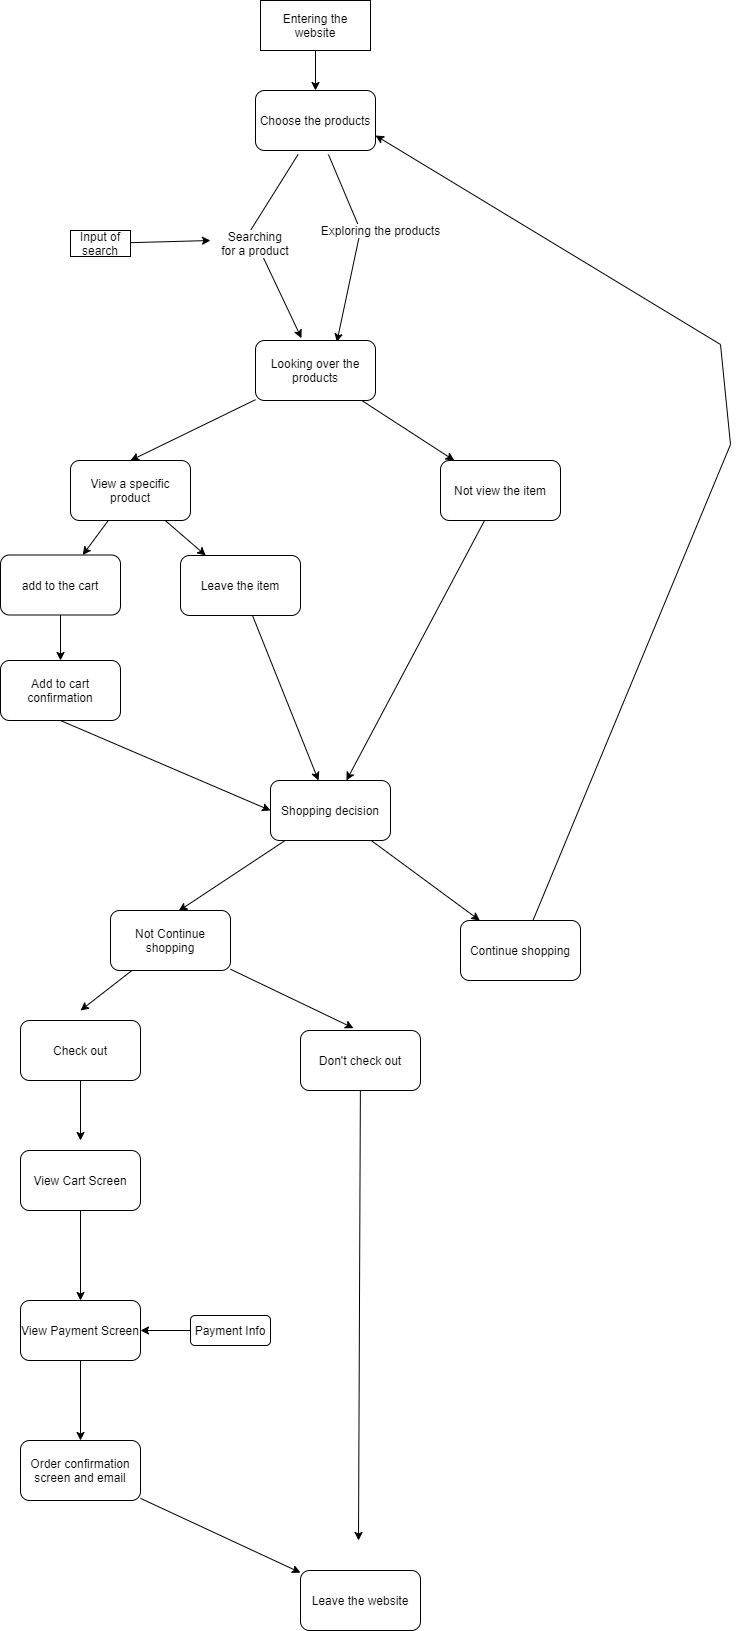

The diagram above was exported from draw.io. Its source (the exported page's mxGraphModel, read from the mxfile embedded in the PNG):
<mxGraphModel dx="991" dy="777" grid="1" gridSize="10" guides="1" tooltips="1" connect="1" arrows="1" fold="1" page="1" pageScale="1" pageWidth="827" pageHeight="1169" math="0" shadow="0">
  <root>
    <mxCell id="0" />
    <mxCell id="1" parent="0" />
    <mxCell id="5" value="&lt;span style=&quot;font-size: 12px&quot;&gt;Searching &lt;br&gt;for&amp;nbsp;a product&amp;nbsp;&lt;/span&gt;" style="edgeStyle=none;rounded=0;orthogonalLoop=1;jettySize=auto;html=1;entryX=0.383;entryY=-0.038;entryDx=0;entryDy=0;entryPerimeter=0;" edge="1" parent="1" target="9">
      <mxGeometry relative="1" as="geometry">
        <mxPoint x="307.5757575757573" y="154" as="sourcePoint" />
        <mxPoint x="210" y="294" as="targetPoint" />
        <Array as="points">
          <mxPoint x="260" y="230" />
        </Array>
      </mxGeometry>
    </mxCell>
    <mxCell id="6" value="&lt;span style=&quot;font-size: 12px&quot;&gt;Exploring the products&lt;/span&gt;" style="edgeStyle=none;rounded=0;orthogonalLoop=1;jettySize=auto;html=1;entryX=0.678;entryY=0.025;entryDx=0;entryDy=0;entryPerimeter=0;" edge="1" parent="1" target="9">
      <mxGeometry x="-0.1603" y="20" relative="1" as="geometry">
        <mxPoint x="337.9310344827584" y="154" as="sourcePoint" />
        <mxPoint x="410" y="290" as="targetPoint" />
        <Array as="points">
          <mxPoint x="370" y="230" />
        </Array>
        <mxPoint y="-4" as="offset" />
      </mxGeometry>
    </mxCell>
    <mxCell id="24" style="edgeStyle=none;rounded=0;orthogonalLoop=1;jettySize=auto;html=1;exitX=0.5;exitY=1;exitDx=0;exitDy=0;entryX=0.5;entryY=0;entryDx=0;entryDy=0;" edge="1" parent="1" source="2" target="23">
      <mxGeometry relative="1" as="geometry" />
    </mxCell>
    <mxCell id="2" value="Entering the website" style="rounded=0;whiteSpace=wrap;html=1;" vertex="1" parent="1">
      <mxGeometry x="270" width="110" height="50" as="geometry" />
    </mxCell>
    <mxCell id="8" value="" style="edgeStyle=none;rounded=0;orthogonalLoop=1;jettySize=auto;html=1;" edge="1" parent="1" source="7">
      <mxGeometry relative="1" as="geometry">
        <mxPoint x="220" y="240" as="targetPoint" />
      </mxGeometry>
    </mxCell>
    <mxCell id="7" value="Input of search" style="rounded=0;whiteSpace=wrap;html=1;" vertex="1" parent="1">
      <mxGeometry x="80" y="230" width="60" height="26" as="geometry" />
    </mxCell>
    <mxCell id="pO0Wft79femRM-nz8Ixj-40" style="edgeStyle=none;rounded=0;orthogonalLoop=1;jettySize=auto;html=1;entryX=0.5;entryY=0;entryDx=0;entryDy=0;" edge="1" parent="1" source="9" target="12">
      <mxGeometry relative="1" as="geometry" />
    </mxCell>
    <mxCell id="pO0Wft79femRM-nz8Ixj-42" style="edgeStyle=none;rounded=0;orthogonalLoop=1;jettySize=auto;html=1;" edge="1" parent="1" source="9" target="pO0Wft79femRM-nz8Ixj-41">
      <mxGeometry relative="1" as="geometry" />
    </mxCell>
    <mxCell id="9" value="Looking over the products" style="rounded=1;whiteSpace=wrap;html=1;" vertex="1" parent="1">
      <mxGeometry x="265" y="340" width="120" height="60" as="geometry" />
    </mxCell>
    <mxCell id="20" style="edgeStyle=none;rounded=0;orthogonalLoop=1;jettySize=auto;html=1;" edge="1" parent="1" source="12" target="13">
      <mxGeometry relative="1" as="geometry" />
    </mxCell>
    <mxCell id="pO0Wft79femRM-nz8Ixj-47" style="edgeStyle=none;rounded=0;orthogonalLoop=1;jettySize=auto;html=1;" edge="1" parent="1" source="12" target="pO0Wft79femRM-nz8Ixj-46">
      <mxGeometry relative="1" as="geometry" />
    </mxCell>
    <mxCell id="12" value="View a specific product" style="rounded=1;whiteSpace=wrap;html=1;" vertex="1" parent="1">
      <mxGeometry x="80" y="460" width="120" height="60" as="geometry" />
    </mxCell>
    <mxCell id="21" style="edgeStyle=none;rounded=0;orthogonalLoop=1;jettySize=auto;html=1;exitX=0.5;exitY=1;exitDx=0;exitDy=0;" edge="1" parent="1" source="13" target="18">
      <mxGeometry relative="1" as="geometry" />
    </mxCell>
    <mxCell id="13" value="add to the cart" style="rounded=1;whiteSpace=wrap;html=1;" vertex="1" parent="1">
      <mxGeometry x="10" y="554.5" width="120" height="60" as="geometry" />
    </mxCell>
    <mxCell id="15" style="edgeStyle=none;rounded=0;orthogonalLoop=1;jettySize=auto;html=1;entryX=1;entryY=0.75;entryDx=0;entryDy=0;" edge="1" parent="1" source="14" target="23">
      <mxGeometry relative="1" as="geometry">
        <mxPoint x="430" y="214" as="targetPoint" />
        <Array as="points">
          <mxPoint x="740" y="444" />
          <mxPoint x="730" y="344" />
        </Array>
      </mxGeometry>
    </mxCell>
    <mxCell id="14" value="Continue shopping" style="rounded=1;whiteSpace=wrap;html=1;" vertex="1" parent="1">
      <mxGeometry x="470" y="920" width="120" height="60" as="geometry" />
    </mxCell>
    <mxCell id="27" style="edgeStyle=none;rounded=0;orthogonalLoop=1;jettySize=auto;html=1;" edge="1" parent="1" source="17">
      <mxGeometry relative="1" as="geometry">
        <mxPoint x="90" y="1010" as="targetPoint" />
      </mxGeometry>
    </mxCell>
    <mxCell id="28" style="edgeStyle=none;rounded=0;orthogonalLoop=1;jettySize=auto;html=1;entryX=0.442;entryY=-0.039;entryDx=0;entryDy=0;entryPerimeter=0;" edge="1" parent="1" source="17" target="30">
      <mxGeometry relative="1" as="geometry">
        <mxPoint x="230" y="1010" as="targetPoint" />
      </mxGeometry>
    </mxCell>
    <mxCell id="17" value="Not Continue shopping" style="rounded=1;whiteSpace=wrap;html=1;" vertex="1" parent="1">
      <mxGeometry x="120" y="910" width="120" height="60" as="geometry" />
    </mxCell>
    <mxCell id="22" style="edgeStyle=none;rounded=0;orthogonalLoop=1;jettySize=auto;html=1;exitX=0.5;exitY=1;exitDx=0;exitDy=0;entryX=0;entryY=0.5;entryDx=0;entryDy=0;" edge="1" parent="1" source="18" target="pO0Wft79femRM-nz8Ixj-50">
      <mxGeometry relative="1" as="geometry" />
    </mxCell>
    <mxCell id="18" value="Add to cart confirmation" style="rounded=1;whiteSpace=wrap;html=1;" vertex="1" parent="1">
      <mxGeometry x="10" y="660" width="120" height="60" as="geometry" />
    </mxCell>
    <mxCell id="23" value="Choose the products" style="rounded=1;whiteSpace=wrap;html=1;" vertex="1" parent="1">
      <mxGeometry x="265" y="90" width="120" height="60" as="geometry" />
    </mxCell>
    <mxCell id="pO0Wft79femRM-nz8Ixj-30" style="edgeStyle=none;rounded=0;orthogonalLoop=1;jettySize=auto;html=1;" edge="1" parent="1" source="29">
      <mxGeometry relative="1" as="geometry">
        <mxPoint x="90" y="1140" as="targetPoint" />
      </mxGeometry>
    </mxCell>
    <mxCell id="29" value="Check out" style="rounded=1;whiteSpace=wrap;html=1;" vertex="1" parent="1">
      <mxGeometry x="30" y="1020" width="120" height="60" as="geometry" />
    </mxCell>
    <mxCell id="pO0Wft79femRM-nz8Ixj-45" style="edgeStyle=none;rounded=0;orthogonalLoop=1;jettySize=auto;html=1;" edge="1" parent="1" source="30">
      <mxGeometry relative="1" as="geometry">
        <mxPoint x="368" y="1540" as="targetPoint" />
      </mxGeometry>
    </mxCell>
    <mxCell id="30" value="Don't check out" style="rounded=1;whiteSpace=wrap;html=1;" vertex="1" parent="1">
      <mxGeometry x="310" y="1030" width="120" height="60" as="geometry" />
    </mxCell>
    <mxCell id="pO0Wft79femRM-nz8Ixj-32" style="edgeStyle=none;rounded=0;orthogonalLoop=1;jettySize=auto;html=1;" edge="1" parent="1" source="pO0Wft79femRM-nz8Ixj-31">
      <mxGeometry relative="1" as="geometry">
        <mxPoint x="90" y="1300" as="targetPoint" />
      </mxGeometry>
    </mxCell>
    <mxCell id="pO0Wft79femRM-nz8Ixj-31" value="View Cart Screen" style="rounded=1;whiteSpace=wrap;html=1;" vertex="1" parent="1">
      <mxGeometry x="30" y="1150" width="120" height="60" as="geometry" />
    </mxCell>
    <mxCell id="pO0Wft79femRM-nz8Ixj-37" value="" style="edgeStyle=none;rounded=0;orthogonalLoop=1;jettySize=auto;html=1;" edge="1" parent="1" source="pO0Wft79femRM-nz8Ixj-33" target="pO0Wft79femRM-nz8Ixj-36">
      <mxGeometry relative="1" as="geometry" />
    </mxCell>
    <mxCell id="pO0Wft79femRM-nz8Ixj-33" value="View Payment Screen" style="rounded=1;whiteSpace=wrap;html=1;" vertex="1" parent="1">
      <mxGeometry x="30" y="1300" width="120" height="60" as="geometry" />
    </mxCell>
    <mxCell id="pO0Wft79femRM-nz8Ixj-35" style="edgeStyle=none;rounded=0;orthogonalLoop=1;jettySize=auto;html=1;entryX=1;entryY=0.5;entryDx=0;entryDy=0;" edge="1" parent="1" source="pO0Wft79femRM-nz8Ixj-34" target="pO0Wft79femRM-nz8Ixj-33">
      <mxGeometry relative="1" as="geometry" />
    </mxCell>
    <mxCell id="pO0Wft79femRM-nz8Ixj-34" value="Payment Info" style="rounded=1;whiteSpace=wrap;html=1;" vertex="1" parent="1">
      <mxGeometry x="200" y="1315" width="80" height="30" as="geometry" />
    </mxCell>
    <mxCell id="pO0Wft79femRM-nz8Ixj-39" value="" style="edgeStyle=none;rounded=0;orthogonalLoop=1;jettySize=auto;html=1;" edge="1" parent="1" source="pO0Wft79femRM-nz8Ixj-36" target="pO0Wft79femRM-nz8Ixj-38">
      <mxGeometry relative="1" as="geometry" />
    </mxCell>
    <mxCell id="pO0Wft79femRM-nz8Ixj-36" value="Order confirmation screen and email" style="whiteSpace=wrap;html=1;rounded=1;" vertex="1" parent="1">
      <mxGeometry x="30" y="1440" width="120" height="60" as="geometry" />
    </mxCell>
    <mxCell id="pO0Wft79femRM-nz8Ixj-38" value="Leave the website" style="whiteSpace=wrap;html=1;rounded=1;" vertex="1" parent="1">
      <mxGeometry x="310" y="1570" width="120" height="60" as="geometry" />
    </mxCell>
    <mxCell id="pO0Wft79femRM-nz8Ixj-43" style="edgeStyle=none;rounded=0;orthogonalLoop=1;jettySize=auto;html=1;" edge="1" parent="1" source="pO0Wft79femRM-nz8Ixj-41" target="pO0Wft79femRM-nz8Ixj-50">
      <mxGeometry relative="1" as="geometry" />
    </mxCell>
    <mxCell id="pO0Wft79femRM-nz8Ixj-41" value="Not view the item" style="rounded=1;whiteSpace=wrap;html=1;" vertex="1" parent="1">
      <mxGeometry x="450" y="460" width="120" height="60" as="geometry" />
    </mxCell>
    <mxCell id="pO0Wft79femRM-nz8Ixj-48" style="edgeStyle=none;rounded=0;orthogonalLoop=1;jettySize=auto;html=1;" edge="1" parent="1" source="pO0Wft79femRM-nz8Ixj-46" target="pO0Wft79femRM-nz8Ixj-50">
      <mxGeometry relative="1" as="geometry" />
    </mxCell>
    <mxCell id="pO0Wft79femRM-nz8Ixj-46" value="Leave the item" style="rounded=1;whiteSpace=wrap;html=1;" vertex="1" parent="1">
      <mxGeometry x="190" y="555" width="120" height="60" as="geometry" />
    </mxCell>
    <mxCell id="pO0Wft79femRM-nz8Ixj-51" style="edgeStyle=none;rounded=0;orthogonalLoop=1;jettySize=auto;html=1;entryX=0.569;entryY=0.006;entryDx=0;entryDy=0;entryPerimeter=0;" edge="1" parent="1" source="pO0Wft79femRM-nz8Ixj-50" target="17">
      <mxGeometry relative="1" as="geometry" />
    </mxCell>
    <mxCell id="pO0Wft79femRM-nz8Ixj-52" style="edgeStyle=none;rounded=0;orthogonalLoop=1;jettySize=auto;html=1;" edge="1" parent="1" source="pO0Wft79femRM-nz8Ixj-50" target="14">
      <mxGeometry relative="1" as="geometry" />
    </mxCell>
    <mxCell id="pO0Wft79femRM-nz8Ixj-50" value="Shopping decision" style="rounded=1;whiteSpace=wrap;html=1;" vertex="1" parent="1">
      <mxGeometry x="280" y="780" width="120" height="60" as="geometry" />
    </mxCell>
  </root>
</mxGraphModel>